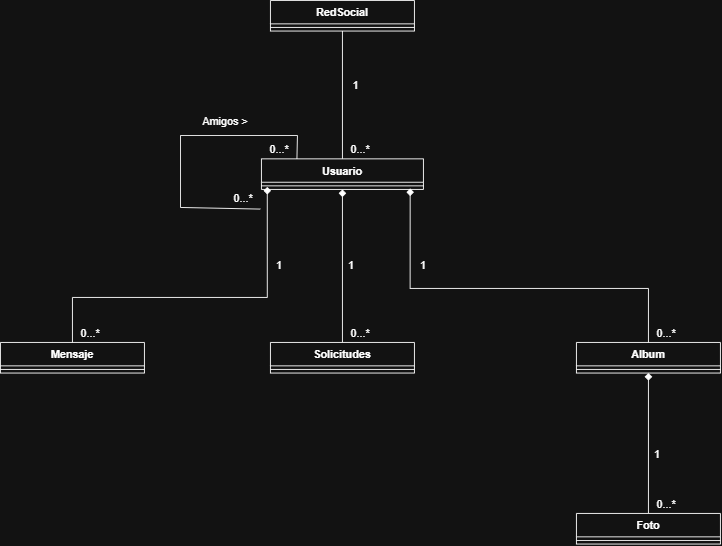

The diagram above was exported from draw.io. Its source (the exported page's mxGraphModel, read from the mxfile embedded in the PNG):
<mxGraphModel dx="1272" dy="694" grid="1" gridSize="10" guides="1" tooltips="1" connect="1" arrows="1" fold="1" page="1" pageScale="1" pageWidth="827" pageHeight="1169" math="0" shadow="0">
  <root>
    <mxCell id="0" />
    <mxCell id="1" parent="0" />
    <mxCell id="66DjimDw1pd2LAWAb2zM-1" parent="1" style="swimlane;fontStyle=1;align=center;verticalAlign=top;childLayout=stackLayout;horizontal=1;startSize=26;horizontalStack=0;resizeParent=1;resizeParentMax=0;resizeLast=0;collapsible=1;marginBottom=0;whiteSpace=wrap;html=1;" value="RedSocial" vertex="1">
      <mxGeometry height="34" width="160" x="320" y="70" as="geometry" />
    </mxCell>
    <mxCell id="66DjimDw1pd2LAWAb2zM-3" parent="66DjimDw1pd2LAWAb2zM-1" style="line;strokeWidth=1;fillColor=none;align=left;verticalAlign=middle;spacingTop=-1;spacingLeft=3;spacingRight=3;rotatable=0;labelPosition=right;points=[];portConstraint=eastwest;strokeColor=inherit;labelPerimeter=1;" value="" vertex="1">
      <mxGeometry height="8" width="160" y="26" as="geometry" />
    </mxCell>
    <mxCell id="66DjimDw1pd2LAWAb2zM-5" parent="1" style="swimlane;fontStyle=1;align=center;verticalAlign=top;childLayout=stackLayout;horizontal=1;startSize=26;horizontalStack=0;resizeParent=1;resizeParentMax=0;resizeLast=0;collapsible=1;marginBottom=0;whiteSpace=wrap;html=1;" value="Mensaje" vertex="1">
      <mxGeometry height="34" width="160" x="20" y="450" as="geometry" />
    </mxCell>
    <mxCell id="66DjimDw1pd2LAWAb2zM-7" parent="66DjimDw1pd2LAWAb2zM-5" style="line;strokeWidth=1;fillColor=none;align=left;verticalAlign=middle;spacingTop=-1;spacingLeft=3;spacingRight=3;rotatable=0;labelPosition=right;points=[];portConstraint=eastwest;strokeColor=inherit;labelPerimeter=1;" value="" vertex="1">
      <mxGeometry height="8" width="160" y="26" as="geometry" />
    </mxCell>
    <mxCell id="66DjimDw1pd2LAWAb2zM-25" edge="1" parent="1" source="66DjimDw1pd2LAWAb2zM-9" style="edgeStyle=orthogonalEdgeStyle;rounded=0;orthogonalLoop=1;jettySize=auto;html=1;exitX=0.5;exitY=0;exitDx=0;exitDy=0;entryX=0.5;entryY=1;entryDx=0;entryDy=0;defaultLabelBackgroundColor=page;endArrow=none;endFill=0;" target="66DjimDw1pd2LAWAb2zM-1">
      <mxGeometry relative="1" as="geometry" />
    </mxCell>
    <mxCell id="66DjimDw1pd2LAWAb2zM-9" parent="1" style="swimlane;fontStyle=1;align=center;verticalAlign=top;childLayout=stackLayout;horizontal=1;startSize=26;horizontalStack=0;resizeParent=1;resizeParentMax=0;resizeLast=0;collapsible=1;marginBottom=0;whiteSpace=wrap;html=1;" value="Usuario" vertex="1">
      <mxGeometry height="34" width="180" x="310" y="246" as="geometry" />
    </mxCell>
    <mxCell id="66DjimDw1pd2LAWAb2zM-11" parent="66DjimDw1pd2LAWAb2zM-9" style="line;strokeWidth=1;fillColor=none;align=left;verticalAlign=middle;spacingTop=-1;spacingLeft=3;spacingRight=3;rotatable=0;labelPosition=right;points=[];portConstraint=eastwest;strokeColor=inherit;labelPerimeter=1;" value="" vertex="1">
      <mxGeometry height="8" width="180" y="26" as="geometry" />
    </mxCell>
    <mxCell id="66DjimDw1pd2LAWAb2zM-27" edge="1" parent="1" source="66DjimDw1pd2LAWAb2zM-13" style="edgeStyle=orthogonalEdgeStyle;rounded=0;orthogonalLoop=1;jettySize=auto;html=1;entryX=0.5;entryY=1;entryDx=0;entryDy=0;defaultLabelBackgroundColor=page;endArrow=diamond;endFill=1;" target="66DjimDw1pd2LAWAb2zM-9">
      <mxGeometry relative="1" as="geometry" />
    </mxCell>
    <mxCell id="66DjimDw1pd2LAWAb2zM-13" parent="1" style="swimlane;fontStyle=1;align=center;verticalAlign=top;childLayout=stackLayout;horizontal=1;startSize=26;horizontalStack=0;resizeParent=1;resizeParentMax=0;resizeLast=0;collapsible=1;marginBottom=0;whiteSpace=wrap;html=1;" value="Solicitudes" vertex="1">
      <mxGeometry height="34" width="160" x="320" y="450" as="geometry" />
    </mxCell>
    <mxCell id="66DjimDw1pd2LAWAb2zM-15" parent="66DjimDw1pd2LAWAb2zM-13" style="line;strokeWidth=1;fillColor=none;align=left;verticalAlign=middle;spacingTop=-1;spacingLeft=3;spacingRight=3;rotatable=0;labelPosition=right;points=[];portConstraint=eastwest;strokeColor=inherit;labelPerimeter=1;" value="" vertex="1">
      <mxGeometry height="8" width="160" y="26" as="geometry" />
    </mxCell>
    <mxCell id="66DjimDw1pd2LAWAb2zM-17" parent="1" style="swimlane;fontStyle=1;align=center;verticalAlign=top;childLayout=stackLayout;horizontal=1;startSize=26;horizontalStack=0;resizeParent=1;resizeParentMax=0;resizeLast=0;collapsible=1;marginBottom=0;whiteSpace=wrap;html=1;" value="Album" vertex="1">
      <mxGeometry height="34" width="160" x="660" y="450" as="geometry" />
    </mxCell>
    <mxCell id="66DjimDw1pd2LAWAb2zM-19" parent="66DjimDw1pd2LAWAb2zM-17" style="line;strokeWidth=1;fillColor=none;align=left;verticalAlign=middle;spacingTop=-1;spacingLeft=3;spacingRight=3;rotatable=0;labelPosition=right;points=[];portConstraint=eastwest;strokeColor=inherit;labelPerimeter=1;" value="" vertex="1">
      <mxGeometry height="8" width="160" y="26" as="geometry" />
    </mxCell>
    <mxCell id="66DjimDw1pd2LAWAb2zM-29" edge="1" parent="1" source="66DjimDw1pd2LAWAb2zM-21" style="edgeStyle=orthogonalEdgeStyle;rounded=0;orthogonalLoop=1;jettySize=auto;html=1;entryX=0.5;entryY=1;entryDx=0;entryDy=0;defaultLabelBackgroundColor=page;endArrow=diamond;endFill=1;" target="66DjimDw1pd2LAWAb2zM-17">
      <mxGeometry relative="1" as="geometry" />
    </mxCell>
    <mxCell id="66DjimDw1pd2LAWAb2zM-21" parent="1" style="swimlane;fontStyle=1;align=center;verticalAlign=top;childLayout=stackLayout;horizontal=1;startSize=26;horizontalStack=0;resizeParent=1;resizeParentMax=0;resizeLast=0;collapsible=1;marginBottom=0;whiteSpace=wrap;html=1;" value="Foto" vertex="1">
      <mxGeometry height="34" width="160" x="660" y="640" as="geometry" />
    </mxCell>
    <mxCell id="66DjimDw1pd2LAWAb2zM-23" parent="66DjimDw1pd2LAWAb2zM-21" style="line;strokeWidth=1;fillColor=none;align=left;verticalAlign=middle;spacingTop=-1;spacingLeft=3;spacingRight=3;rotatable=0;labelPosition=right;points=[];portConstraint=eastwest;strokeColor=inherit;labelPerimeter=1;" value="" vertex="1">
      <mxGeometry height="8" width="160" y="26" as="geometry" />
    </mxCell>
    <mxCell id="66DjimDw1pd2LAWAb2zM-26" edge="1" parent="1" source="66DjimDw1pd2LAWAb2zM-5" style="edgeStyle=orthogonalEdgeStyle;rounded=0;orthogonalLoop=1;jettySize=auto;html=1;entryX=0.036;entryY=0.649;entryDx=0;entryDy=0;entryPerimeter=0;defaultLabelBackgroundColor=page;endArrow=diamond;endFill=1;" target="66DjimDw1pd2LAWAb2zM-11">
      <mxGeometry relative="1" as="geometry">
        <Array as="points">
          <mxPoint x="100" y="400" />
          <mxPoint x="316.5" y="400" />
        </Array>
      </mxGeometry>
    </mxCell>
    <mxCell id="66DjimDw1pd2LAWAb2zM-28" edge="1" parent="1" source="66DjimDw1pd2LAWAb2zM-17" style="edgeStyle=orthogonalEdgeStyle;rounded=0;orthogonalLoop=1;jettySize=auto;html=1;entryX=0.918;entryY=0.867;entryDx=0;entryDy=0;entryPerimeter=0;defaultLabelBackgroundColor=page;endArrow=diamond;endFill=1;" target="66DjimDw1pd2LAWAb2zM-11">
      <mxGeometry relative="1" as="geometry">
        <Array as="points">
          <mxPoint x="740" y="390" />
          <mxPoint x="475.2" y="390" />
        </Array>
      </mxGeometry>
    </mxCell>
    <mxCell id="66DjimDw1pd2LAWAb2zM-31" edge="1" parent="1" style="endArrow=none;html=1;rounded=0;defaultLabelBackgroundColor=page;exitX=-0.007;exitY=0.42;exitDx=0;exitDy=0;exitPerimeter=0;" value="">
      <mxGeometry height="50" relative="1" width="50" as="geometry">
        <mxPoint x="308.74" y="301.81999999999994" as="sourcePoint" />
        <mxPoint x="220" y="300" as="targetPoint" />
      </mxGeometry>
    </mxCell>
    <mxCell id="66DjimDw1pd2LAWAb2zM-32" edge="1" parent="1" style="endArrow=none;html=1;rounded=0;defaultLabelBackgroundColor=page;" value="">
      <mxGeometry height="50" relative="1" width="50" as="geometry">
        <mxPoint x="220" y="300" as="sourcePoint" />
        <mxPoint x="220" y="220" as="targetPoint" />
      </mxGeometry>
    </mxCell>
    <mxCell id="66DjimDw1pd2LAWAb2zM-33" edge="1" parent="1" style="endArrow=none;html=1;rounded=0;defaultLabelBackgroundColor=page;" value="">
      <mxGeometry height="50" relative="1" width="50" as="geometry">
        <mxPoint x="220" y="220" as="sourcePoint" />
        <mxPoint x="350" y="220" as="targetPoint" />
      </mxGeometry>
    </mxCell>
    <mxCell id="66DjimDw1pd2LAWAb2zM-34" edge="1" parent="1" source="66DjimDw1pd2LAWAb2zM-9" style="endArrow=none;html=1;rounded=0;defaultLabelBackgroundColor=page;exitX=0.219;exitY=0.002;exitDx=0;exitDy=0;exitPerimeter=0;" value="">
      <mxGeometry height="50" relative="1" width="50" as="geometry">
        <mxPoint x="300" y="250" as="sourcePoint" />
        <mxPoint x="350" y="220" as="targetPoint" />
      </mxGeometry>
    </mxCell>
    <mxCell id="66DjimDw1pd2LAWAb2zM-35" parent="1" style="text;html=1;whiteSpace=wrap;strokeColor=none;fillColor=none;align=center;verticalAlign=middle;rounded=0;" value="0...*" vertex="1">
      <mxGeometry height="20" width="40" x="310" y="226" as="geometry" />
    </mxCell>
    <mxCell id="66DjimDw1pd2LAWAb2zM-36" parent="1" style="text;html=1;whiteSpace=wrap;strokeColor=none;fillColor=none;align=center;verticalAlign=middle;rounded=0;" value="0...*" vertex="1">
      <mxGeometry height="20" width="40" x="270" y="280" as="geometry" />
    </mxCell>
    <mxCell id="66DjimDw1pd2LAWAb2zM-37" parent="1" style="text;html=1;whiteSpace=wrap;strokeColor=none;fillColor=none;align=center;verticalAlign=middle;rounded=0;" value="0...*" vertex="1">
      <mxGeometry height="20" width="40" x="400" y="226" as="geometry" />
    </mxCell>
    <mxCell id="66DjimDw1pd2LAWAb2zM-38" parent="1" style="text;html=1;whiteSpace=wrap;strokeColor=none;fillColor=none;align=center;verticalAlign=middle;rounded=0;" value="0...*" vertex="1">
      <mxGeometry height="20" width="40" x="100" y="430" as="geometry" />
    </mxCell>
    <mxCell id="66DjimDw1pd2LAWAb2zM-39" parent="1" style="text;html=1;whiteSpace=wrap;strokeColor=none;fillColor=none;align=center;verticalAlign=middle;rounded=0;" value="0...*" vertex="1">
      <mxGeometry height="20" width="40" x="400" y="430" as="geometry" />
    </mxCell>
    <mxCell id="66DjimDw1pd2LAWAb2zM-40" parent="1" style="text;html=1;whiteSpace=wrap;strokeColor=none;fillColor=none;align=center;verticalAlign=middle;rounded=0;" value="0...*" vertex="1">
      <mxGeometry height="20" width="40" x="740" y="430" as="geometry" />
    </mxCell>
    <mxCell id="66DjimDw1pd2LAWAb2zM-41" parent="1" style="text;html=1;whiteSpace=wrap;strokeColor=none;fillColor=none;align=center;verticalAlign=middle;rounded=0;" value="0...*" vertex="1">
      <mxGeometry height="20" width="40" x="740" y="620" as="geometry" />
    </mxCell>
    <mxCell id="66DjimDw1pd2LAWAb2zM-42" parent="1" style="text;html=1;whiteSpace=wrap;strokeColor=none;fillColor=none;align=center;verticalAlign=middle;rounded=0;" value="1" vertex="1">
      <mxGeometry height="10" width="20" x="740" y="570" as="geometry" />
    </mxCell>
    <mxCell id="66DjimDw1pd2LAWAb2zM-45" parent="1" style="text;html=1;whiteSpace=wrap;strokeColor=none;fillColor=none;align=center;verticalAlign=middle;rounded=0;" value="1" vertex="1">
      <mxGeometry height="10" width="20" x="400" y="360" as="geometry" />
    </mxCell>
    <mxCell id="66DjimDw1pd2LAWAb2zM-46" parent="1" style="text;html=1;whiteSpace=wrap;strokeColor=none;fillColor=none;align=center;verticalAlign=middle;rounded=0;" value="1" vertex="1">
      <mxGeometry height="10" width="20" x="320" y="360" as="geometry" />
    </mxCell>
    <mxCell id="66DjimDw1pd2LAWAb2zM-50" parent="1" style="text;html=1;whiteSpace=wrap;strokeColor=none;fillColor=none;align=center;verticalAlign=middle;rounded=0;" value="1" vertex="1">
      <mxGeometry height="10" width="30" x="400" y="160" as="geometry" />
    </mxCell>
    <mxCell id="66DjimDw1pd2LAWAb2zM-51" parent="1" style="text;html=1;whiteSpace=wrap;strokeColor=none;fillColor=none;align=center;verticalAlign=middle;rounded=0;" value="Amigos &amp;gt;" vertex="1">
      <mxGeometry height="30" width="60" x="240" y="190" as="geometry" />
    </mxCell>
    <mxCell id="66DjimDw1pd2LAWAb2zM-52" parent="1" style="text;html=1;whiteSpace=wrap;strokeColor=none;fillColor=none;align=center;verticalAlign=middle;rounded=0;" value="1" vertex="1">
      <mxGeometry height="20" width="40" x="470" y="355" as="geometry" />
    </mxCell>
  </root>
</mxGraphModel>